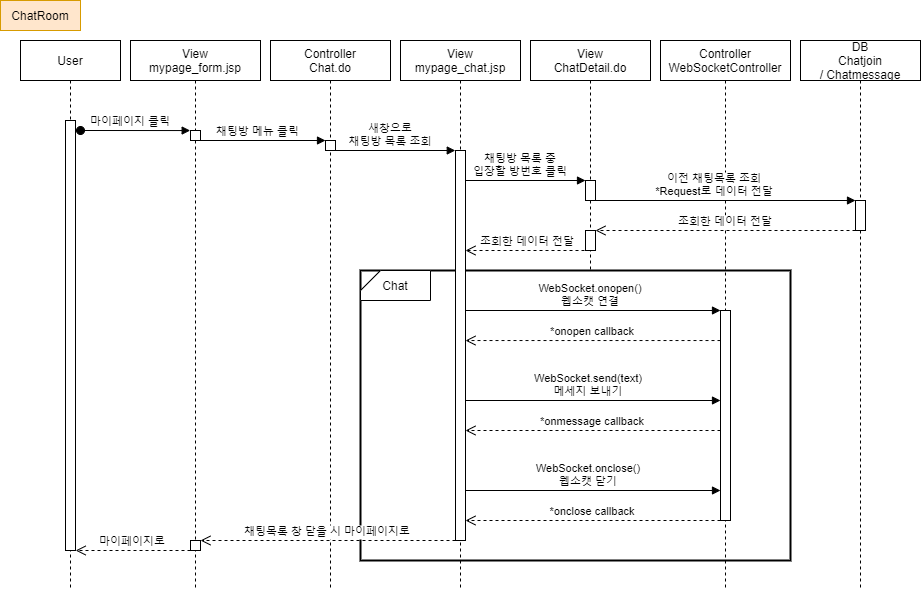

The diagram above was exported from draw.io. Its source (the exported page's mxGraphModel, read from the mxfile embedded in the PNG):
<mxGraphModel dx="1888" dy="491" grid="1" gridSize="10" guides="1" tooltips="1" connect="1" arrows="1" fold="1" page="1" pageScale="1" pageWidth="850" pageHeight="1100" math="0" shadow="0">
  <root>
    <mxCell id="iXFsPZdI0eFMWu4E2oSN-0" />
    <mxCell id="iXFsPZdI0eFMWu4E2oSN-1" parent="iXFsPZdI0eFMWu4E2oSN-0" />
    <mxCell id="1J06skVrY2F0rXzb2SiH-1" value="View&#10;ChatDetail.do" style="shape=umlLifeline;perimeter=lifelinePerimeter;container=1;collapsible=0;recursiveResize=0;rounded=0;shadow=0;strokeWidth=1;" parent="iXFsPZdI0eFMWu4E2oSN-1" vertex="1">
      <mxGeometry x="-130" y="110" width="120" height="450" as="geometry" />
    </mxCell>
    <mxCell id="1J06skVrY2F0rXzb2SiH-2" value="" style="points=[];perimeter=orthogonalPerimeter;rounded=0;shadow=0;strokeWidth=1;" parent="1J06skVrY2F0rXzb2SiH-1" vertex="1">
      <mxGeometry x="55" y="140" width="10" height="20" as="geometry" />
    </mxCell>
    <mxCell id="NQx2_s7hnYfHFitktUx2-2" value="" style="points=[];perimeter=orthogonalPerimeter;rounded=0;shadow=0;strokeWidth=1;" parent="1J06skVrY2F0rXzb2SiH-1" vertex="1">
      <mxGeometry x="55" y="190" width="10" height="20" as="geometry" />
    </mxCell>
    <mxCell id="scdhKmkEUg6lnLkhEVzM-0" value="" style="rounded=0;whiteSpace=wrap;html=1;strokeWidth=2;" parent="iXFsPZdI0eFMWu4E2oSN-1" vertex="1">
      <mxGeometry x="-300" y="340" width="430" height="290" as="geometry" />
    </mxCell>
    <mxCell id="scdhKmkEUg6lnLkhEVzM-1" value="Chat" style="shape=card;whiteSpace=wrap;html=1;size=20;rotation=0;" parent="iXFsPZdI0eFMWu4E2oSN-1" vertex="1">
      <mxGeometry x="-300" y="340" width="70" height="30" as="geometry" />
    </mxCell>
    <mxCell id="YG7N3YPGD6kDlGBDs3Tu-3" value="Controller&#10;WebSocketController" style="shape=umlLifeline;perimeter=lifelinePerimeter;container=1;collapsible=0;recursiveResize=0;rounded=0;shadow=0;strokeWidth=1;" parent="iXFsPZdI0eFMWu4E2oSN-1" vertex="1">
      <mxGeometry y="110" width="130" height="550" as="geometry" />
    </mxCell>
    <mxCell id="iXFsPZdI0eFMWu4E2oSN-2" value="User" style="shape=umlLifeline;perimeter=lifelinePerimeter;container=1;collapsible=0;recursiveResize=0;rounded=0;shadow=0;strokeWidth=1;" parent="iXFsPZdI0eFMWu4E2oSN-1" vertex="1">
      <mxGeometry x="-640" y="110" width="100" height="550" as="geometry" />
    </mxCell>
    <mxCell id="iXFsPZdI0eFMWu4E2oSN-3" value="" style="points=[];perimeter=orthogonalPerimeter;rounded=0;shadow=0;strokeWidth=1;" parent="iXFsPZdI0eFMWu4E2oSN-2" vertex="1">
      <mxGeometry x="45" y="80" width="10" height="430" as="geometry" />
    </mxCell>
    <mxCell id="iXFsPZdI0eFMWu4E2oSN-4" value="Controller&#10;Chat.do" style="shape=umlLifeline;perimeter=lifelinePerimeter;container=1;collapsible=0;recursiveResize=0;rounded=0;shadow=0;strokeWidth=1;" parent="iXFsPZdI0eFMWu4E2oSN-1" vertex="1">
      <mxGeometry x="-390" y="110" width="120" height="550" as="geometry" />
    </mxCell>
    <mxCell id="iXFsPZdI0eFMWu4E2oSN-5" value="" style="points=[];perimeter=orthogonalPerimeter;rounded=0;shadow=0;strokeWidth=1;" parent="iXFsPZdI0eFMWu4E2oSN-4" vertex="1">
      <mxGeometry x="55" y="100" width="10" height="10" as="geometry" />
    </mxCell>
    <mxCell id="iXFsPZdI0eFMWu4E2oSN-9" value="ChatRoom" style="rounded=0;whiteSpace=wrap;html=1;fillColor=#ffe6cc;strokeColor=#d79b00;" parent="iXFsPZdI0eFMWu4E2oSN-1" vertex="1">
      <mxGeometry x="-660" y="70" width="80" height="30" as="geometry" />
    </mxCell>
    <mxCell id="iXFsPZdI0eFMWu4E2oSN-10" value="View&#10;mypage_form.jsp" style="shape=umlLifeline;perimeter=lifelinePerimeter;container=1;collapsible=0;recursiveResize=0;rounded=0;shadow=0;strokeWidth=1;" parent="iXFsPZdI0eFMWu4E2oSN-1" vertex="1">
      <mxGeometry x="-530" y="110" width="130" height="550" as="geometry" />
    </mxCell>
    <mxCell id="iXFsPZdI0eFMWu4E2oSN-11" value="" style="points=[];perimeter=orthogonalPerimeter;rounded=0;shadow=0;strokeWidth=1;" parent="iXFsPZdI0eFMWu4E2oSN-10" vertex="1">
      <mxGeometry x="60" y="90" width="10" height="10" as="geometry" />
    </mxCell>
    <mxCell id="iXFsPZdI0eFMWu4E2oSN-15" value="채팅방 메뉴 클릭" style="verticalAlign=bottom;endArrow=block;shadow=0;strokeWidth=1;labelBackgroundColor=#ffffff;exitX=1.023;exitY=0.164;exitDx=0;exitDy=0;exitPerimeter=0;" parent="iXFsPZdI0eFMWu4E2oSN-1" edge="1">
      <mxGeometry x="-0.0833" relative="1" as="geometry">
        <mxPoint x="-459.77" y="210.0000000000001" as="sourcePoint" />
        <mxPoint as="offset" />
        <mxPoint x="-335" y="210.0000000000001" as="targetPoint" />
        <Array as="points" />
      </mxGeometry>
    </mxCell>
    <mxCell id="xsR8WHAvLk_jHKrt8r7k-0" value="마이페이지 클릭" style="verticalAlign=bottom;startArrow=oval;endArrow=block;startSize=8;shadow=0;strokeWidth=1;entryX=-0.032;entryY=0.005;entryDx=0;entryDy=0;entryPerimeter=0;" parent="iXFsPZdI0eFMWu4E2oSN-1" target="iXFsPZdI0eFMWu4E2oSN-11" edge="1">
      <mxGeometry x="-0.0868" relative="1" as="geometry">
        <mxPoint x="-580" y="200" as="sourcePoint" />
        <mxPoint x="-480" y="211" as="targetPoint" />
        <mxPoint as="offset" />
      </mxGeometry>
    </mxCell>
    <mxCell id="xsR8WHAvLk_jHKrt8r7k-2" value="View&#10;mypage_chat.jsp" style="shape=umlLifeline;perimeter=lifelinePerimeter;container=1;collapsible=0;recursiveResize=0;rounded=0;shadow=0;strokeWidth=1;" parent="iXFsPZdI0eFMWu4E2oSN-1" vertex="1">
      <mxGeometry x="-260" y="110" width="120" height="550" as="geometry" />
    </mxCell>
    <mxCell id="VslvTVP_lHxGTphrZObm-2" value="" style="points=[];perimeter=orthogonalPerimeter;rounded=0;shadow=0;strokeWidth=1;" parent="xsR8WHAvLk_jHKrt8r7k-2" vertex="1">
      <mxGeometry x="55" y="110" width="10" height="390" as="geometry" />
    </mxCell>
    <mxCell id="VslvTVP_lHxGTphrZObm-1" value="새창으로&#10;채팅방 목록 조회" style="verticalAlign=bottom;endArrow=block;shadow=0;strokeWidth=1;labelBackgroundColor=#ffffff;exitX=1.023;exitY=0.164;exitDx=0;exitDy=0;exitPerimeter=0;" parent="iXFsPZdI0eFMWu4E2oSN-1" edge="1">
      <mxGeometry x="-0.0382" relative="1" as="geometry">
        <mxPoint x="-330" y="220.0000000000001" as="sourcePoint" />
        <mxPoint as="offset" />
        <mxPoint x="-205.23000000000002" y="220.0000000000001" as="targetPoint" />
        <Array as="points" />
      </mxGeometry>
    </mxCell>
    <mxCell id="VslvTVP_lHxGTphrZObm-4" value="" style="points=[];perimeter=orthogonalPerimeter;rounded=0;shadow=0;strokeWidth=1;" parent="iXFsPZdI0eFMWu4E2oSN-1" vertex="1">
      <mxGeometry x="60" y="380" width="10" height="210" as="geometry" />
    </mxCell>
    <mxCell id="VslvTVP_lHxGTphrZObm-7" value="WebSocket.send(text)&#10;메세지 보내기" style="verticalAlign=bottom;endArrow=block;shadow=0;strokeWidth=1;labelBackgroundColor=#ffffff;" parent="iXFsPZdI0eFMWu4E2oSN-1" source="VslvTVP_lHxGTphrZObm-2" edge="1">
      <mxGeometry x="-0.0388" relative="1" as="geometry">
        <mxPoint x="-84.76999999999998" y="470.0000000000001" as="sourcePoint" />
        <mxPoint as="offset" />
        <mxPoint x="60" y="470.0000000000001" as="targetPoint" />
        <Array as="points" />
      </mxGeometry>
    </mxCell>
    <mxCell id="1J06skVrY2F0rXzb2SiH-3" value="채팅방 목록 중&#10;입장할 방번호 클릭" style="verticalAlign=bottom;endArrow=block;shadow=0;strokeWidth=1;labelBackgroundColor=#ffffff;" parent="iXFsPZdI0eFMWu4E2oSN-1" target="1J06skVrY2F0rXzb2SiH-2" edge="1">
      <mxGeometry x="-0.0833" relative="1" as="geometry">
        <mxPoint x="-195" y="250" as="sourcePoint" />
        <mxPoint as="offset" />
        <mxPoint x="-80" y="250" as="targetPoint" />
        <Array as="points" />
      </mxGeometry>
    </mxCell>
    <mxCell id="qDBCuPD8iAF3DpjcjhO0-0" value="DB&#10;Chatjoin&#10;/ Chatmessage" style="shape=umlLifeline;perimeter=lifelinePerimeter;container=1;collapsible=0;recursiveResize=0;rounded=0;shadow=0;strokeWidth=1;" parent="iXFsPZdI0eFMWu4E2oSN-1" vertex="1">
      <mxGeometry x="140" y="110" width="120" height="550" as="geometry" />
    </mxCell>
    <mxCell id="qDBCuPD8iAF3DpjcjhO0-1" value="" style="points=[];perimeter=orthogonalPerimeter;rounded=0;shadow=0;strokeWidth=1;" parent="qDBCuPD8iAF3DpjcjhO0-0" vertex="1">
      <mxGeometry x="55" y="160" width="10" height="30" as="geometry" />
    </mxCell>
    <mxCell id="NQx2_s7hnYfHFitktUx2-0" value="조회한 데이터 전달" style="verticalAlign=bottom;endArrow=open;dashed=1;endSize=8;shadow=0;strokeWidth=1;" parent="iXFsPZdI0eFMWu4E2oSN-1" source="qDBCuPD8iAF3DpjcjhO0-1" target="NQx2_s7hnYfHFitktUx2-2" edge="1">
      <mxGeometry x="0.0016" relative="1" as="geometry">
        <mxPoint x="-60" y="300" as="targetPoint" />
        <mxPoint x="57.5" y="300" as="sourcePoint" />
        <mxPoint as="offset" />
      </mxGeometry>
    </mxCell>
    <mxCell id="NQx2_s7hnYfHFitktUx2-1" value="이전 채팅목록 조회&#10;*Request로 데이터 전달" style="verticalAlign=bottom;endArrow=block;shadow=0;strokeWidth=1;labelBackgroundColor=#ffffff;" parent="iXFsPZdI0eFMWu4E2oSN-1" target="qDBCuPD8iAF3DpjcjhO0-1" edge="1">
      <mxGeometry x="-0.0833" relative="1" as="geometry">
        <mxPoint x="-65" y="270" as="sourcePoint" />
        <mxPoint as="offset" />
        <mxPoint x="60" y="270" as="targetPoint" />
        <Array as="points" />
      </mxGeometry>
    </mxCell>
    <mxCell id="NQx2_s7hnYfHFitktUx2-3" value="조회한 데이터 전달" style="verticalAlign=bottom;endArrow=open;dashed=1;endSize=8;shadow=0;strokeWidth=1;" parent="iXFsPZdI0eFMWu4E2oSN-1" target="VslvTVP_lHxGTphrZObm-2" edge="1">
      <mxGeometry x="0.0016" relative="1" as="geometry">
        <mxPoint x="-190" y="320" as="targetPoint" />
        <mxPoint x="-70" y="320" as="sourcePoint" />
        <mxPoint as="offset" />
      </mxGeometry>
    </mxCell>
    <mxCell id="mGJGMc6C6hQQXZhYUL0E-1" value="WebSocket.onopen()&#10;웹소캣 연결" style="verticalAlign=bottom;endArrow=block;shadow=0;strokeWidth=1;labelBackgroundColor=#ffffff;" parent="iXFsPZdI0eFMWu4E2oSN-1" target="VslvTVP_lHxGTphrZObm-4" edge="1">
      <mxGeometry x="-0.0219" relative="1" as="geometry">
        <mxPoint x="-195" y="380" as="sourcePoint" />
        <mxPoint as="offset" />
        <mxPoint x="-70" y="380" as="targetPoint" />
        <Array as="points" />
      </mxGeometry>
    </mxCell>
    <mxCell id="mGJGMc6C6hQQXZhYUL0E-2" value="*onopen callback" style="verticalAlign=bottom;endArrow=open;dashed=1;endSize=8;shadow=0;strokeWidth=1;" parent="iXFsPZdI0eFMWu4E2oSN-1" edge="1">
      <mxGeometry x="0.0016" relative="1" as="geometry">
        <mxPoint x="-195" y="410.03999999999996" as="targetPoint" />
        <mxPoint x="60" y="410.03999999999996" as="sourcePoint" />
        <mxPoint as="offset" />
      </mxGeometry>
    </mxCell>
    <mxCell id="mGJGMc6C6hQQXZhYUL0E-3" value="*onmessage callback" style="verticalAlign=bottom;endArrow=open;dashed=1;endSize=8;shadow=0;strokeWidth=1;" parent="iXFsPZdI0eFMWu4E2oSN-1" edge="1">
      <mxGeometry x="0.0016" relative="1" as="geometry">
        <mxPoint x="-195" y="500" as="targetPoint" />
        <mxPoint x="60" y="500" as="sourcePoint" />
        <mxPoint as="offset" />
      </mxGeometry>
    </mxCell>
    <mxCell id="mGJGMc6C6hQQXZhYUL0E-4" value="WebSocket.onclose()&#10;웹소캣 닫기" style="verticalAlign=bottom;endArrow=block;shadow=0;strokeWidth=1;labelBackgroundColor=#ffffff;" parent="iXFsPZdI0eFMWu4E2oSN-1" edge="1">
      <mxGeometry x="-0.0388" relative="1" as="geometry">
        <mxPoint x="-195" y="560.0000000000002" as="sourcePoint" />
        <mxPoint as="offset" />
        <mxPoint x="60" y="560.0000000000002" as="targetPoint" />
        <Array as="points" />
      </mxGeometry>
    </mxCell>
    <mxCell id="mGJGMc6C6hQQXZhYUL0E-6" value="*onclose callback" style="verticalAlign=bottom;endArrow=open;dashed=1;endSize=8;shadow=0;strokeWidth=1;" parent="iXFsPZdI0eFMWu4E2oSN-1" target="VslvTVP_lHxGTphrZObm-2" edge="1">
      <mxGeometry x="0.0016" relative="1" as="geometry">
        <mxPoint x="-190" y="590" as="targetPoint" />
        <mxPoint x="60" y="590" as="sourcePoint" />
        <mxPoint as="offset" />
      </mxGeometry>
    </mxCell>
    <mxCell id="mGJGMc6C6hQQXZhYUL0E-7" value="채팅목록 창 닫을 시 마이페이지로" style="verticalAlign=bottom;endArrow=open;dashed=1;endSize=8;shadow=0;strokeWidth=1;" parent="iXFsPZdI0eFMWu4E2oSN-1" edge="1">
      <mxGeometry x="0.0016" relative="1" as="geometry">
        <mxPoint x="-460" y="610" as="targetPoint" />
        <mxPoint x="-205" y="610" as="sourcePoint" />
        <mxPoint as="offset" />
      </mxGeometry>
    </mxCell>
    <mxCell id="mGJGMc6C6hQQXZhYUL0E-8" value="" style="points=[];perimeter=orthogonalPerimeter;rounded=0;shadow=0;strokeWidth=1;" parent="iXFsPZdI0eFMWu4E2oSN-1" vertex="1">
      <mxGeometry x="-470" y="610" width="10" height="10" as="geometry" />
    </mxCell>
    <mxCell id="mGJGMc6C6hQQXZhYUL0E-9" value="마이페이지로" style="verticalAlign=bottom;endArrow=open;dashed=1;endSize=8;shadow=0;strokeWidth=1;entryX=1.014;entryY=1;entryDx=0;entryDy=0;entryPerimeter=0;" parent="iXFsPZdI0eFMWu4E2oSN-1" source="mGJGMc6C6hQQXZhYUL0E-8" target="iXFsPZdI0eFMWu4E2oSN-3" edge="1">
      <mxGeometry x="0.0016" relative="1" as="geometry">
        <mxPoint x="-570" y="620" as="targetPoint" />
        <mxPoint x="-480" y="620" as="sourcePoint" />
        <mxPoint as="offset" />
      </mxGeometry>
    </mxCell>
  </root>
</mxGraphModel>